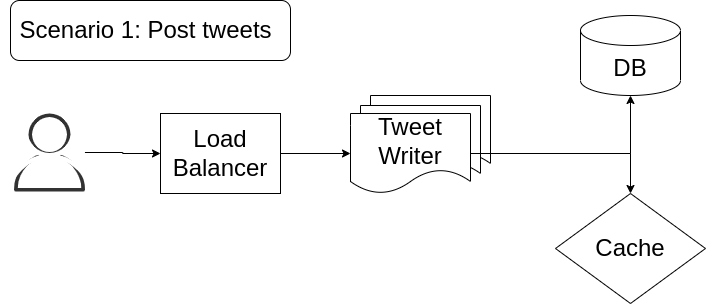

The diagram above was exported from draw.io. Its source (the exported page's mxGraphModel, read from the mxfile embedded in the PNG):
<mxGraphModel dx="450" dy="248" grid="1" gridSize="10" guides="1" tooltips="1" connect="1" arrows="1" fold="1" page="1" pageScale="1" pageWidth="827" pageHeight="1169" math="0" shadow="0">
  <root>
    <mxCell id="0" />
    <mxCell id="1" parent="0" />
    <mxCell id="UGsmOGOF1CytRYimRWMh-22" value="" style="rounded=1;whiteSpace=wrap;html=1;fontSize=24;fillColor=#FFFFFF;" vertex="1" parent="1">
      <mxGeometry x="40" y="47" width="280" height="60" as="geometry" />
    </mxCell>
    <mxCell id="UGsmOGOF1CytRYimRWMh-6" value="" style="edgeStyle=orthogonalEdgeStyle;rounded=0;orthogonalLoop=1;jettySize=auto;html=1;fontSize=24;" edge="1" parent="1" source="UGsmOGOF1CytRYimRWMh-1" target="UGsmOGOF1CytRYimRWMh-5">
      <mxGeometry relative="1" as="geometry" />
    </mxCell>
    <mxCell id="UGsmOGOF1CytRYimRWMh-1" value="" style="sketch=0;outlineConnect=0;fontColor=#232F3E;gradientColor=none;fillColor=#323232;strokeColor=none;dashed=0;verticalLabelPosition=bottom;verticalAlign=top;align=center;html=1;fontSize=12;fontStyle=0;aspect=fixed;pointerEvents=1;shape=mxgraph.aws4.user;" vertex="1" parent="1">
      <mxGeometry x="40" y="160" width="78" height="78" as="geometry" />
    </mxCell>
    <mxCell id="UGsmOGOF1CytRYimRWMh-14" value="" style="edgeStyle=orthogonalEdgeStyle;rounded=0;orthogonalLoop=1;jettySize=auto;html=1;fontSize=24;" edge="1" parent="1" source="UGsmOGOF1CytRYimRWMh-5" target="UGsmOGOF1CytRYimRWMh-12">
      <mxGeometry relative="1" as="geometry" />
    </mxCell>
    <mxCell id="UGsmOGOF1CytRYimRWMh-5" value="&lt;font style=&quot;font-size: 24px&quot;&gt;Load&lt;br&gt;Balancer&lt;/font&gt;" style="rounded=0;whiteSpace=wrap;html=1;" vertex="1" parent="1">
      <mxGeometry x="190" y="160" width="120" height="80" as="geometry" />
    </mxCell>
    <mxCell id="UGsmOGOF1CytRYimRWMh-13" value="" style="group" vertex="1" connectable="0" parent="1">
      <mxGeometry x="380" y="142" width="150" height="98" as="geometry" />
    </mxCell>
    <mxCell id="UGsmOGOF1CytRYimRWMh-10" value="" style="shape=document;whiteSpace=wrap;html=1;boundedLbl=1;fontSize=24;" vertex="1" parent="UGsmOGOF1CytRYimRWMh-13">
      <mxGeometry x="20" width="120" height="80" as="geometry" />
    </mxCell>
    <mxCell id="UGsmOGOF1CytRYimRWMh-11" value="" style="shape=document;whiteSpace=wrap;html=1;boundedLbl=1;fontSize=24;" vertex="1" parent="UGsmOGOF1CytRYimRWMh-13">
      <mxGeometry x="10" y="10" width="120" height="80" as="geometry" />
    </mxCell>
    <mxCell id="UGsmOGOF1CytRYimRWMh-12" value="Tweet&lt;br&gt;Writer" style="shape=document;whiteSpace=wrap;html=1;boundedLbl=1;fontSize=24;" vertex="1" parent="UGsmOGOF1CytRYimRWMh-13">
      <mxGeometry y="18" width="120" height="80" as="geometry" />
    </mxCell>
    <mxCell id="UGsmOGOF1CytRYimRWMh-16" value="DB" style="shape=cylinder3;whiteSpace=wrap;html=1;boundedLbl=1;backgroundOutline=1;size=15;fontSize=24;" vertex="1" parent="1">
      <mxGeometry x="610" y="62" width="100" height="80" as="geometry" />
    </mxCell>
    <mxCell id="UGsmOGOF1CytRYimRWMh-17" style="edgeStyle=orthogonalEdgeStyle;rounded=0;orthogonalLoop=1;jettySize=auto;html=1;exitX=1;exitY=0.5;exitDx=0;exitDy=0;fontSize=24;" edge="1" parent="1" source="UGsmOGOF1CytRYimRWMh-12" target="UGsmOGOF1CytRYimRWMh-16">
      <mxGeometry relative="1" as="geometry" />
    </mxCell>
    <mxCell id="UGsmOGOF1CytRYimRWMh-18" value="Cache" style="rhombus;whiteSpace=wrap;html=1;fontSize=24;" vertex="1" parent="1">
      <mxGeometry x="585" y="240" width="150" height="110" as="geometry" />
    </mxCell>
    <mxCell id="UGsmOGOF1CytRYimRWMh-20" style="edgeStyle=orthogonalEdgeStyle;rounded=0;orthogonalLoop=1;jettySize=auto;html=1;entryX=0.5;entryY=0;entryDx=0;entryDy=0;fontSize=24;" edge="1" parent="1" source="UGsmOGOF1CytRYimRWMh-12" target="UGsmOGOF1CytRYimRWMh-18">
      <mxGeometry relative="1" as="geometry" />
    </mxCell>
    <mxCell id="UGsmOGOF1CytRYimRWMh-21" value="Scenario 1: Post tweets" style="text;html=1;align=center;verticalAlign=middle;resizable=0;points=[];autosize=1;strokeColor=none;fillColor=none;fontSize=24;" vertex="1" parent="1">
      <mxGeometry x="40" y="62" width="270" height="30" as="geometry" />
    </mxCell>
    <mxCell id="UGsmOGOF1CytRYimRWMh-23" value="" style="sketch=0;outlineConnect=0;fontColor=#232F3E;gradientColor=none;fillColor=#FFFFFF;strokeColor=none;dashed=0;verticalLabelPosition=bottom;verticalAlign=top;align=center;html=1;fontSize=12;fontStyle=0;aspect=fixed;pointerEvents=1;shape=mxgraph.aws4.user;" vertex="1" parent="1">
      <mxGeometry x="30" y="151" width="98" height="98" as="geometry" />
    </mxCell>
  </root>
</mxGraphModel>